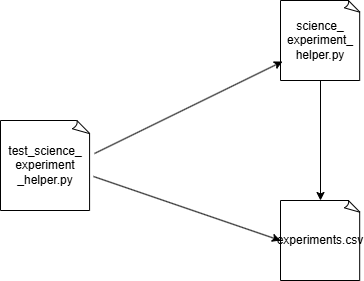

The diagram above was exported from draw.io. Its source (the exported page's mxGraphModel, read from the mxfile embedded in the PNG):
<mxGraphModel dx="872" dy="487" grid="1" gridSize="10" guides="1" tooltips="1" connect="1" arrows="1" fold="1" page="1" pageScale="1" pageWidth="850" pageHeight="1100" math="0" shadow="0">
  <root>
    <mxCell id="0" />
    <mxCell id="1" parent="0" />
    <mxCell id="SFgtASBqVPcWzb8QLKIQ-1" value="" style="whiteSpace=wrap;html=1;shape=mxgraph.basic.document" vertex="1" parent="1">
      <mxGeometry x="540" y="80" width="80" height="80" as="geometry" />
    </mxCell>
    <mxCell id="SFgtASBqVPcWzb8QLKIQ-3" value="" style="whiteSpace=wrap;html=1;shape=mxgraph.basic.document" vertex="1" parent="1">
      <mxGeometry x="260" y="200" width="90" height="90" as="geometry" />
    </mxCell>
    <mxCell id="SFgtASBqVPcWzb8QLKIQ-4" value="" style="whiteSpace=wrap;html=1;shape=mxgraph.basic.document" vertex="1" parent="1">
      <mxGeometry x="540" y="280" width="80" height="80" as="geometry" />
    </mxCell>
    <mxCell id="SFgtASBqVPcWzb8QLKIQ-5" value="" style="endArrow=classic;html=1;rounded=0;exitX=1.033;exitY=0.622;exitDx=0;exitDy=0;exitPerimeter=0;entryX=0;entryY=0.5;entryDx=0;entryDy=0;entryPerimeter=0;" edge="1" parent="1" source="SFgtASBqVPcWzb8QLKIQ-3" target="SFgtASBqVPcWzb8QLKIQ-4">
      <mxGeometry width="50" height="50" relative="1" as="geometry">
        <mxPoint x="400" y="280" as="sourcePoint" />
        <mxPoint x="450" y="230" as="targetPoint" />
      </mxGeometry>
    </mxCell>
    <mxCell id="SFgtASBqVPcWzb8QLKIQ-6" value="" style="endArrow=classic;html=1;rounded=0;exitX=0.5;exitY=1;exitDx=0;exitDy=0;exitPerimeter=0;" edge="1" parent="1" source="SFgtASBqVPcWzb8QLKIQ-1">
      <mxGeometry width="50" height="50" relative="1" as="geometry">
        <mxPoint x="600" y="160" as="sourcePoint" />
        <mxPoint x="580" y="280" as="targetPoint" />
      </mxGeometry>
    </mxCell>
    <mxCell id="SFgtASBqVPcWzb8QLKIQ-7" value="science_&lt;br&gt;experiment_&lt;br&gt;helper.py" style="text;html=1;align=center;verticalAlign=middle;whiteSpace=wrap;rounded=0;" vertex="1" parent="1">
      <mxGeometry x="550" y="105" width="60" height="30" as="geometry" />
    </mxCell>
    <mxCell id="SFgtASBqVPcWzb8QLKIQ-8" value="test_science_&lt;br&gt;experiment&lt;br&gt;_helper.py" style="text;html=1;align=center;verticalAlign=middle;whiteSpace=wrap;rounded=0;" vertex="1" parent="1">
      <mxGeometry x="275" y="230" width="60" height="30" as="geometry" />
    </mxCell>
    <mxCell id="SFgtASBqVPcWzb8QLKIQ-9" value="experiments.csv" style="text;html=1;align=center;verticalAlign=middle;whiteSpace=wrap;rounded=0;" vertex="1" parent="1">
      <mxGeometry x="560" y="312.5" width="40" height="15" as="geometry" />
    </mxCell>
    <mxCell id="SFgtASBqVPcWzb8QLKIQ-10" value="" style="endArrow=classic;html=1;rounded=0;entryX=0.025;entryY=0.763;entryDx=0;entryDy=0;entryPerimeter=0;exitX=1.044;exitY=0.367;exitDx=0;exitDy=0;exitPerimeter=0;" edge="1" parent="1" source="SFgtASBqVPcWzb8QLKIQ-3" target="SFgtASBqVPcWzb8QLKIQ-1">
      <mxGeometry width="50" height="50" relative="1" as="geometry">
        <mxPoint x="377" y="250" as="sourcePoint" />
        <mxPoint x="427" y="200" as="targetPoint" />
      </mxGeometry>
    </mxCell>
  </root>
</mxGraphModel>